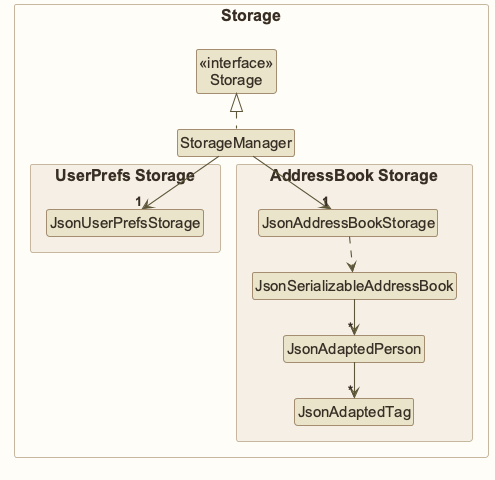

The diagram above was rendered by PlantUML. Its source (embedded in the PNG):
@startuml
!pragma layout smetana
!include style.puml
skinparam arrowThickness 1.1
skinparam arrowColor STORAGE_COLOR_T4
skinparam classBackgroundColor STORAGE_COLOR

package Storage as StoragePackage {

Class "<<interface>>\nStorage" as Storage
Class StorageManager

package "UserPrefs Storage" #F5EFE5{
Class JsonUserPrefsStorage
}

package "AddressBook Storage" #F5EFE5{
Class JsonAddressBookStorage
Class JsonSerializableAddressBook
Class JsonAdaptedPerson
Class JsonAdaptedTag
}

}


StorageManager .up.|> Storage
StorageManager -down-> "1" JsonUserPrefsStorage
StorageManager -down-> "1" JsonAddressBookStorage

JsonAddressBookStorage ..> JsonSerializableAddressBook
JsonSerializableAddressBook --> "*" JsonAdaptedPerson
JsonAdaptedPerson --> "*" JsonAdaptedTag

@enduml